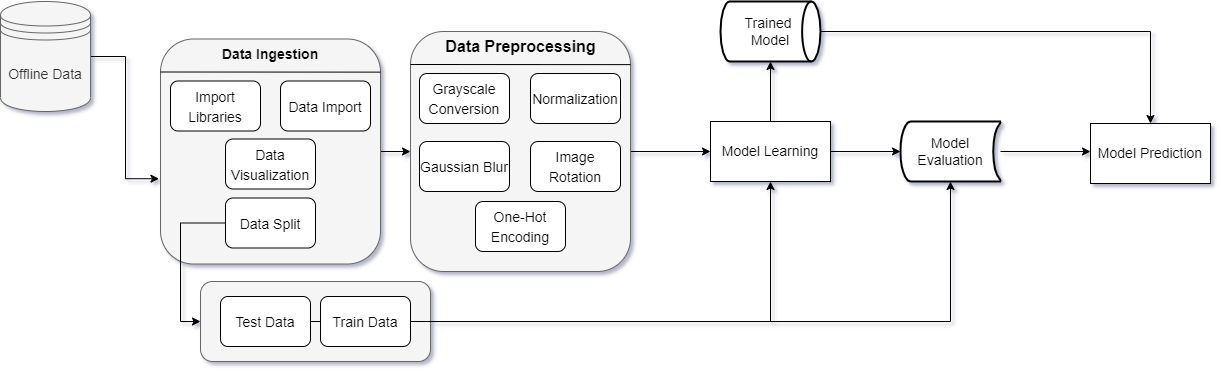

The diagram above was exported from draw.io. Its source (the exported page's mxGraphModel, read from the mxfile embedded in the PNG):
<mxGraphModel dx="1769" dy="574" grid="1" gridSize="10" guides="1" tooltips="1" connect="1" arrows="1" fold="1" page="1" pageScale="1" pageWidth="827" pageHeight="1169" math="0" shadow="0">
  <root>
    <mxCell id="0" />
    <mxCell id="1" parent="0" />
    <mxCell id="Y8u854Dsle2b5z3pwT1i-49" style="edgeStyle=orthogonalEdgeStyle;rounded=0;orthogonalLoop=1;jettySize=auto;html=1;entryX=-0.007;entryY=0.621;entryDx=0;entryDy=0;entryPerimeter=0;fontSize=14;" parent="1" source="Y8u854Dsle2b5z3pwT1i-2" target="Y8u854Dsle2b5z3pwT1i-28" edge="1">
      <mxGeometry relative="1" as="geometry" />
    </mxCell>
    <mxCell id="Y8u854Dsle2b5z3pwT1i-2" value="&lt;font style=&quot;font-size: 14px&quot;&gt;Offline Data&lt;/font&gt;" style="shape=datastore;whiteSpace=wrap;html=1;fillColor=#f5f5f5;strokeColor=#666666;fontColor=#333333;" parent="1" vertex="1">
      <mxGeometry x="-150" y="130" width="90" height="110" as="geometry" />
    </mxCell>
    <mxCell id="Y8u854Dsle2b5z3pwT1i-20" style="edgeStyle=orthogonalEdgeStyle;rounded=0;orthogonalLoop=1;jettySize=auto;html=1;fontSize=14;" parent="1" source="Y8u854Dsle2b5z3pwT1i-5" edge="1">
      <mxGeometry relative="1" as="geometry">
        <mxPoint x="560" y="280" as="targetPoint" />
      </mxGeometry>
    </mxCell>
    <mxCell id="Y8u854Dsle2b5z3pwT1i-5" value="" style="whiteSpace=wrap;html=1;rounded=1;fillColor=#f5f5f5;fontColor=#333333;strokeColor=#666666;" parent="1" vertex="1">
      <mxGeometry x="260" y="160" width="220" height="240" as="geometry" />
    </mxCell>
    <mxCell id="Y8u854Dsle2b5z3pwT1i-7" value="" style="endArrow=none;html=1;rounded=0;entryX=1;entryY=0.138;entryDx=0;entryDy=0;entryPerimeter=0;" parent="1" target="Y8u854Dsle2b5z3pwT1i-5" edge="1">
      <mxGeometry width="50" height="50" relative="1" as="geometry">
        <mxPoint x="260" y="193" as="sourcePoint" />
        <mxPoint x="410" y="240" as="targetPoint" />
      </mxGeometry>
    </mxCell>
    <mxCell id="Y8u854Dsle2b5z3pwT1i-10" value="&lt;font style=&quot;font-size: 16px&quot;&gt;&lt;b&gt;Data Preprocessing&lt;/b&gt;&lt;/font&gt;" style="text;html=1;strokeColor=none;fillColor=none;align=center;verticalAlign=middle;whiteSpace=wrap;rounded=0;" parent="1" vertex="1">
      <mxGeometry x="288.75" y="160" width="162.5" height="30" as="geometry" />
    </mxCell>
    <mxCell id="Y8u854Dsle2b5z3pwT1i-11" value="&lt;font style=&quot;font-size: 14px&quot;&gt;Grayscale Conversion&lt;/font&gt;" style="rounded=1;whiteSpace=wrap;html=1;fontSize=16;" parent="1" vertex="1">
      <mxGeometry x="269" y="202" width="90" height="50" as="geometry" />
    </mxCell>
    <mxCell id="Y8u854Dsle2b5z3pwT1i-14" value="&lt;font style=&quot;font-size: 14px&quot;&gt;Normalization&lt;/font&gt;" style="rounded=1;whiteSpace=wrap;html=1;fontSize=16;" parent="1" vertex="1">
      <mxGeometry x="380" y="202" width="90" height="50" as="geometry" />
    </mxCell>
    <mxCell id="Y8u854Dsle2b5z3pwT1i-15" value="&lt;font style=&quot;font-size: 14px&quot;&gt;Gaussian Blur&lt;/font&gt;" style="rounded=1;whiteSpace=wrap;html=1;fontSize=16;" parent="1" vertex="1">
      <mxGeometry x="269" y="270" width="90" height="50" as="geometry" />
    </mxCell>
    <mxCell id="Y8u854Dsle2b5z3pwT1i-16" value="&lt;font style=&quot;font-size: 14px&quot;&gt;Image Rotation&lt;/font&gt;" style="rounded=1;whiteSpace=wrap;html=1;fontSize=16;" parent="1" vertex="1">
      <mxGeometry x="380" y="270" width="90" height="50" as="geometry" />
    </mxCell>
    <mxCell id="Y8u854Dsle2b5z3pwT1i-17" value="&lt;font style=&quot;font-size: 14px&quot;&gt;One-Hot Encoding&lt;/font&gt;" style="rounded=1;whiteSpace=wrap;html=1;fontSize=16;" parent="1" vertex="1">
      <mxGeometry x="325" y="330" width="90" height="50" as="geometry" />
    </mxCell>
    <mxCell id="Y8u854Dsle2b5z3pwT1i-23" style="edgeStyle=orthogonalEdgeStyle;rounded=0;orthogonalLoop=1;jettySize=auto;html=1;fontSize=14;" parent="1" source="Y8u854Dsle2b5z3pwT1i-22" edge="1">
      <mxGeometry relative="1" as="geometry">
        <mxPoint x="750" y="280" as="targetPoint" />
      </mxGeometry>
    </mxCell>
    <mxCell id="Y8u854Dsle2b5z3pwT1i-51" style="edgeStyle=orthogonalEdgeStyle;rounded=0;orthogonalLoop=1;jettySize=auto;html=1;fontSize=14;" parent="1" source="Y8u854Dsle2b5z3pwT1i-22" edge="1">
      <mxGeometry relative="1" as="geometry">
        <mxPoint x="620" y="190.0000000000001" as="targetPoint" />
      </mxGeometry>
    </mxCell>
    <mxCell id="Y8u854Dsle2b5z3pwT1i-22" value="Model Learning" style="rounded=0;whiteSpace=wrap;html=1;fontSize=14;" parent="1" vertex="1">
      <mxGeometry x="560" y="250" width="120" height="60" as="geometry" />
    </mxCell>
    <mxCell id="Y8u854Dsle2b5z3pwT1i-43" style="edgeStyle=orthogonalEdgeStyle;rounded=0;orthogonalLoop=1;jettySize=auto;html=1;fontSize=14;" parent="1" source="Y8u854Dsle2b5z3pwT1i-26" edge="1">
      <mxGeometry relative="1" as="geometry">
        <mxPoint x="940" y="280" as="targetPoint" />
      </mxGeometry>
    </mxCell>
    <mxCell id="Y8u854Dsle2b5z3pwT1i-26" value="Model Evaluation" style="strokeWidth=2;html=1;shape=mxgraph.flowchart.stored_data;whiteSpace=wrap;fontSize=14;" parent="1" vertex="1">
      <mxGeometry x="750" y="250" width="100" height="60" as="geometry" />
    </mxCell>
    <mxCell id="Y8u854Dsle2b5z3pwT1i-50" style="edgeStyle=orthogonalEdgeStyle;rounded=0;orthogonalLoop=1;jettySize=auto;html=1;exitX=1;exitY=0.5;exitDx=0;exitDy=0;entryX=0;entryY=0.5;entryDx=0;entryDy=0;fontSize=14;" parent="1" source="Y8u854Dsle2b5z3pwT1i-28" target="Y8u854Dsle2b5z3pwT1i-5" edge="1">
      <mxGeometry relative="1" as="geometry" />
    </mxCell>
    <mxCell id="Y8u854Dsle2b5z3pwT1i-28" value="" style="whiteSpace=wrap;html=1;rounded=1;fillColor=#f5f5f5;fontColor=#333333;strokeColor=#666666;" parent="1" vertex="1">
      <mxGeometry x="10" y="167.5" width="220" height="225" as="geometry" />
    </mxCell>
    <mxCell id="Y8u854Dsle2b5z3pwT1i-30" value="" style="endArrow=none;html=1;rounded=0;entryX=1;entryY=0.138;entryDx=0;entryDy=0;entryPerimeter=0;" parent="1" edge="1">
      <mxGeometry width="50" height="50" relative="1" as="geometry">
        <mxPoint x="10" y="200.5" as="sourcePoint" />
        <mxPoint x="230" y="200.62" as="targetPoint" />
      </mxGeometry>
    </mxCell>
    <mxCell id="Y8u854Dsle2b5z3pwT1i-31" value="&lt;b&gt;Data Ingestion&lt;/b&gt;" style="text;html=1;strokeColor=none;fillColor=none;align=center;verticalAlign=middle;whiteSpace=wrap;rounded=0;fontSize=14;" parent="1" vertex="1">
      <mxGeometry x="70" y="167.5" width="100" height="30" as="geometry" />
    </mxCell>
    <mxCell id="Y8u854Dsle2b5z3pwT1i-32" value="&lt;font style=&quot;font-size: 14px&quot;&gt;Import Libraries&lt;/font&gt;" style="rounded=1;whiteSpace=wrap;html=1;fontSize=16;" parent="1" vertex="1">
      <mxGeometry x="20" y="209.5" width="90" height="50" as="geometry" />
    </mxCell>
    <mxCell id="Y8u854Dsle2b5z3pwT1i-33" value="&lt;font style=&quot;font-size: 14px&quot;&gt;Data Import&lt;/font&gt;" style="rounded=1;whiteSpace=wrap;html=1;fontSize=16;" parent="1" vertex="1">
      <mxGeometry x="130" y="209.5" width="90" height="50" as="geometry" />
    </mxCell>
    <mxCell id="Y8u854Dsle2b5z3pwT1i-37" style="edgeStyle=orthogonalEdgeStyle;rounded=0;orthogonalLoop=1;jettySize=auto;html=1;fontSize=14;entryX=0;entryY=0.5;entryDx=0;entryDy=0;" parent="1" source="Y8u854Dsle2b5z3pwT1i-34" target="Y8u854Dsle2b5z3pwT1i-38" edge="1">
      <mxGeometry relative="1" as="geometry">
        <mxPoint x="30" y="450" as="targetPoint" />
        <Array as="points">
          <mxPoint x="30" y="352" />
          <mxPoint x="30" y="450" />
        </Array>
      </mxGeometry>
    </mxCell>
    <mxCell id="Y8u854Dsle2b5z3pwT1i-34" value="&lt;font style=&quot;font-size: 14px&quot;&gt;Data Split&lt;/font&gt;" style="rounded=1;whiteSpace=wrap;html=1;fontSize=16;" parent="1" vertex="1">
      <mxGeometry x="75" y="326.5" width="90" height="50" as="geometry" />
    </mxCell>
    <mxCell id="Y8u854Dsle2b5z3pwT1i-35" value="&lt;font style=&quot;font-size: 14px&quot;&gt;Data Visualization&lt;/font&gt;" style="rounded=1;whiteSpace=wrap;html=1;fontSize=16;" parent="1" vertex="1">
      <mxGeometry x="75" y="267.5" width="90" height="50" as="geometry" />
    </mxCell>
    <mxCell id="Y8u854Dsle2b5z3pwT1i-38" value="" style="rounded=1;whiteSpace=wrap;html=1;fontSize=14;fillColor=#f5f5f5;fontColor=#333333;strokeColor=#666666;" parent="1" vertex="1">
      <mxGeometry x="50" y="410" width="230" height="80" as="geometry" />
    </mxCell>
    <mxCell id="Y8u854Dsle2b5z3pwT1i-42" style="edgeStyle=orthogonalEdgeStyle;rounded=0;orthogonalLoop=1;jettySize=auto;html=1;fontSize=14;" parent="1" source="Y8u854Dsle2b5z3pwT1i-39" target="Y8u854Dsle2b5z3pwT1i-26" edge="1">
      <mxGeometry relative="1" as="geometry" />
    </mxCell>
    <mxCell id="Y8u854Dsle2b5z3pwT1i-39" value="&lt;font style=&quot;font-size: 14px&quot;&gt;Test Data&lt;/font&gt;" style="rounded=1;whiteSpace=wrap;html=1;fontSize=16;" parent="1" vertex="1">
      <mxGeometry x="70" y="425" width="90" height="50" as="geometry" />
    </mxCell>
    <mxCell id="Y8u854Dsle2b5z3pwT1i-41" style="edgeStyle=orthogonalEdgeStyle;rounded=0;orthogonalLoop=1;jettySize=auto;html=1;exitX=1;exitY=0.5;exitDx=0;exitDy=0;entryX=0.5;entryY=1;entryDx=0;entryDy=0;fontSize=14;" parent="1" source="Y8u854Dsle2b5z3pwT1i-40" target="Y8u854Dsle2b5z3pwT1i-22" edge="1">
      <mxGeometry relative="1" as="geometry" />
    </mxCell>
    <mxCell id="Y8u854Dsle2b5z3pwT1i-40" value="&lt;font style=&quot;font-size: 14px&quot;&gt;Train Data&lt;/font&gt;" style="rounded=1;whiteSpace=wrap;html=1;fontSize=16;" parent="1" vertex="1">
      <mxGeometry x="170" y="425" width="90" height="50" as="geometry" />
    </mxCell>
    <mxCell id="Y8u854Dsle2b5z3pwT1i-45" value="Model Prediction" style="rounded=0;whiteSpace=wrap;html=1;fontSize=14;" parent="1" vertex="1">
      <mxGeometry x="940" y="252" width="120" height="60" as="geometry" />
    </mxCell>
    <mxCell id="Y8u854Dsle2b5z3pwT1i-54" style="edgeStyle=orthogonalEdgeStyle;rounded=0;orthogonalLoop=1;jettySize=auto;html=1;fontSize=14;" parent="1" source="Y8u854Dsle2b5z3pwT1i-53" target="Y8u854Dsle2b5z3pwT1i-45" edge="1">
      <mxGeometry relative="1" as="geometry" />
    </mxCell>
    <mxCell id="Y8u854Dsle2b5z3pwT1i-53" value="Trained &lt;br&gt;Model" style="strokeWidth=2;html=1;shape=mxgraph.flowchart.direct_data;whiteSpace=wrap;fontSize=14;" parent="1" vertex="1">
      <mxGeometry x="570" y="130" width="100" height="60" as="geometry" />
    </mxCell>
  </root>
</mxGraphModel>